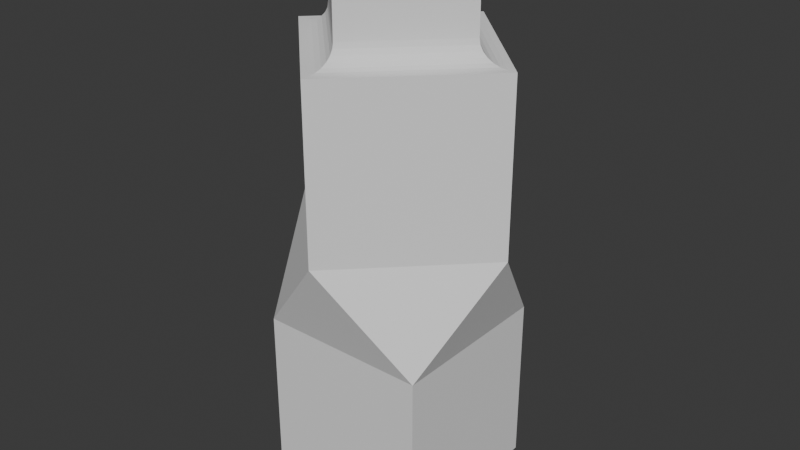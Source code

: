 # Source: random2.blend  (saved by Blender 4.0.36; exported with 4.5.12 LTS)
import bpy
from mathutils import Matrix  # noqa: F401  (used for matrix-valued properties, if any)

bpy.ops.wm.read_factory_settings(use_empty=True)
scene = bpy.context.scene
scene.name = 'Scene'

# ---- collections
col_collection = bpy.data.collections.new('Collection'); scene.collection.children.link(col_collection)

# ---- world
world_world = bpy.data.worlds.new('World'); scene.world = world_world
world_world.use_nodes = True; world_world.node_tree.nodes.clear()
_N = world_world.node_tree.nodes; _L = world_world.node_tree.links
n0 = _N.new('ShaderNodeOutputWorld'); n0.name = 'World Output'; n0.location = (300, 300)
n1 = _N.new('ShaderNodeBackground'); n1.name = 'Background'; n1.location = (10, 300)
n1.inputs[0].default_value = (0.05088, 0.05088, 0.05088, 1.0)
_L.new(n1.outputs[0], n0.inputs[0])
n0.is_active_output = True
world_world.color = (0.05088, 0.05088, 0.05088)
world_world.use_sun_shadow = False
world_world.sun_shadow_jitter_overblur = 0.0

# ---- meshes
me_cube_001 = bpy.data.meshes.new('Cube.001')
me_cube_001.from_pydata([(1.0, -1.0, -2.577), (-1.0, -1.0, -2.577), (1.0, 1.0, -2.577), (-1.0, 1.0, -2.577), (1.0, -1.0, -0.5767), (-1.0, -1.0, -0.5767), (1.0, 1.0, -0.5767), (-1.0, 1.0, -0.5767), (-2.384e-07, 1.414, 2.577), (-1.414, 8.222e-08, 2.577), (1.414, -3.574e-07, 2.577), (-4.768e-07, -1.414, 2.577), (1.788e-07, 1.414, 0.5767), (-1.414, 1.125e-07, 0.5767), (1.414, -2.675e-07, 0.5767), (-2.384e-07, -1.414, 0.5767), (0.9714, -4.409e-07, 3.641), (-2.384e-07, 0.9714, 3.641), (-0.9714, -1.389e-07, 3.641), (-4.768e-07, -0.9714, 3.641), (0.9714, -3.303e-07, 2.818), (1.312, -3.437e-07, 2.577), (0.983, -3.235e-07, 2.755), (1.017, -3.202e-07, 2.697), (1.071, -3.208e-07, 2.647), (1.142, -3.252e-07, 2.609), (1.224, -3.33e-07, 2.585), (-2.384e-07, 1.312, 2.577), (-2.384e-07, 0.9714, 2.818), (-2.384e-07, 1.224, 2.585), (-2.384e-07, 1.142, 2.609), (-2.384e-07, 1.071, 2.647), (-2.384e-07, 1.017, 2.697), (-2.384e-07, 0.983, 2.755), (-1.312, 6.424e-08, 2.577), (-0.9714, -2.834e-08, 2.818), (-1.224, 4.626e-08, 2.585), (-1.142, 2.825e-08, 2.609), (-1.071, 1.175e-08, 2.647), (-1.017, -5.031e-09, 2.697), (-0.983, -1.835e-08, 2.755), (-4.768e-07, -1.312, 2.577), (-4.768e-07, -0.9714, 2.818), (-4.768e-07, -1.224, 2.585), (-4.768e-07, -1.142, 2.609), (-4.768e-07, -1.071, 2.647), (-4.768e-07, -1.017, 2.697), (-4.768e-07, -0.983, 2.755)], [], [(0, 1, 3, 2), (2, 3, 7, 6), (15, 5, 4), (4, 5, 1, 0), (2, 6, 4, 0), (7, 3, 1, 5), (28, 35, 18, 17), (10, 11, 15, 14), (14, 4, 6), (12, 13, 9, 8), (10, 14, 12, 8), (15, 11, 9, 13), (13, 7, 5), (12, 6, 7), (14, 15, 4), (12, 14, 6), (13, 12, 7), (15, 13, 5), (11, 10, 21, 41), (35, 42, 19, 18), (42, 20, 16, 19), (17, 18, 19, 16), (20, 28, 17, 16), (8, 9, 34, 27), (9, 11, 41, 34), (21, 27, 29, 26), (26, 29, 30, 25), (25, 30, 31, 24), (24, 31, 32, 23), (23, 32, 33, 22), (22, 33, 28, 20), (27, 34, 36, 29), (29, 36, 37, 30), (30, 37, 38, 31), (31, 38, 39, 32), (32, 39, 40, 33), (33, 40, 35, 28), (34, 41, 43, 36), (36, 43, 44, 37), (37, 44, 45, 38), (38, 45, 46, 39), (39, 46, 47, 40), (40, 47, 42, 35), (41, 21, 26, 43), (43, 26, 25, 44), (44, 25, 24, 45), (45, 24, 23, 46), (46, 23, 22, 47), (47, 22, 20, 42), (10, 8, 27, 21)])
_uv = me_cube_001.uv_layers.new(name='UVMap')
_uv.uv.foreach_set('vector', [0.375, 0.0, 0.625, 0.0, 0.625, 0.25, 0.375, 0.25, 0.375, 0.25, 0.625, 0.25, 0.625, 0.5, 0.375, 0.5, 0.625, 0.5, 0.625, 0.75, 0.375, 0.75, 0.375, 0.75, 0.625, 0.75, 0.625, 1.0, 0.375, 1.0, 0.125, 0.5, 0.375, 0.5, 0.375, 0.75, 0.125, 0.75, 0.625, 0.5, 0.875, 0.5, 0.875, 0.75, 0.625, 0.75, 0.375, 1.0, 0.625, 1.0, 0.625, 1.0, 0.375, 1.0, 0.375, 0.25, 0.625, 0.25, 0.625, 0.5, 0.375, 0.5, 0.375, 0.5, 0.375, 0.75, 0.375, 0.5, 0.375, 0.75, 0.625, 0.75, 0.625, 1.0, 0.375, 1.0, 0.125, 0.5, 0.375, 0.5, 0.375, 0.75, 0.125, 0.75, 0.625, 0.5, 0.875, 0.5, 0.875, 0.75, 0.625, 0.75, 0.625, 0.75, 0.625, 0.5, 0.625, 0.75, 0.375, 0.75, 0.375, 0.5, 0.625, 0.5, 0.375, 0.5, 0.625, 0.5, 0.375, 0.75, 0.375, 0.75, 0.375, 0.5, 0.375, 0.5, 0.625, 0.75, 0.375, 0.75, 0.625, 0.5, 0.625, 0.5, 0.625, 0.75, 0.625, 0.75, 0.625, 0.25, 0.375, 0.25, 0.375, 0.25, 0.625, 0.25, 0.875, 0.75, 0.875, 0.5, 0.875, 0.5, 0.875, 0.75, 0.625, 0.25, 0.375, 0.25, 0.375, 0.25, 0.625, 0.25, 0.375, 0.0, 0.625, 0.0, 0.625, 0.25, 0.375, 0.25, 0.125, 0.5, 0.125, 0.75, 0.125, 0.75, 0.125, 0.5, 0.375, 1.0, 0.625, 1.0, 0.625, 1.0, 0.375, 1.0, 0.875, 0.75, 0.875, 0.5, 0.875, 0.5, 0.875, 0.75, 0.125, 0.5, 0.125, 0.75, 0.125, 0.75, 0.125, 0.5, 0.125, 0.5, 0.125, 0.75, 0.125, 0.75, 0.125, 0.5, 0.125, 0.5, 0.125, 0.75, 0.125, 0.75, 0.125, 0.5, 0.125, 0.5, 0.125, 0.75, 0.125, 0.7559, 0.125, 0.4941, 0.125, 0.4941, 0.125, 0.7559, 0.125, 0.7515, 0.125, 0.4985, 0.125, 0.4985, 0.125, 0.7515, 0.125, 0.75, 0.125, 0.5, 0.375, 1.0, 0.625, 1.0, 0.625, 1.0, 0.375, 1.0, 0.375, 1.0, 0.625, 1.0, 0.625, 1.0, 0.375, 1.0, 0.375, 1.0, 0.625, 1.0, 0.625, 1.0, 0.375, 1.0, 0.375, 1.0, 0.625, 1.0, 0.6309, 1.0, 0.3691, 1.0, 0.3691, 1.0, 0.6309, 1.0, 0.6265, 1.0, 0.3735, 1.0, 0.3735, 1.0, 0.6265, 1.0, 0.625, 1.0, 0.375, 1.0, 0.875, 0.75, 0.875, 0.5, 0.875, 0.5, 0.875, 0.75, 0.875, 0.75, 0.875, 0.5, 0.875, 0.5, 0.875, 0.75, 0.875, 0.75, 0.875, 0.5, 0.875, 0.5, 0.875, 0.75, 0.875, 0.75, 0.875, 0.5, 0.875, 0.4941, 0.875, 0.7559, 0.875, 0.7559, 0.875, 0.4941, 0.875, 0.4985, 0.875, 0.7515, 0.875, 0.7515, 0.875, 0.4985, 0.875, 0.5, 0.875, 0.75, 0.625, 0.25, 0.375, 0.25, 0.375, 0.25, 0.625, 0.25, 0.625, 0.25, 0.375, 0.25, 0.375, 0.25, 0.625, 0.25, 0.625, 0.25, 0.375, 0.25, 0.375, 0.25, 0.625, 0.25, 0.625, 0.25, 0.375, 0.25, 0.3691, 0.25, 0.6309, 0.25, 0.6309, 0.25, 0.3691, 0.25, 0.3735, 0.25, 0.6265, 0.25, 0.6265, 0.25, 0.3735, 0.25, 0.375, 0.25, 0.625, 0.25, 0.125, 0.5, 0.125, 0.75, 0.125, 0.75, 0.125, 0.5])
me_cube_001.update()

# ---- objects
ob_cube = bpy.data.objects.new('Cube', me_cube_001)

# ---- transforms, parenting, visibility, modifiers, constraints
ob_cube.location = (0.0, 0.0, 0.0)

# ---- collection membership
col_collection.objects.link(ob_cube)

# ---- scene / render settings (as saved in the file)
scene.frame_start = 1; scene.frame_end = 250; scene.frame_set(1)
scene.render.engine = 'BLENDER_EEVEE_NEXT'
scene.cycles.sampling_pattern = 'TABULATED_SOBOL'
bpy.context.view_layer.update()

# ---- added for rendering (the .blend has no active camera and no usable light): camera, sun
cam_auto = bpy.data.cameras.new('AutoCamera')
cam_auto.lens = 50.0
cam_auto.sensor_width = 36.0
cam_auto.clip_end = 1000.0
ob_auto_camera = bpy.data.objects.new('AutoCamera', cam_auto)
scene.collection.objects.link(ob_auto_camera)
ob_auto_camera.location = (6.84047, -8.20856, 6.00454)
ob_auto_camera.rotation_euler = (1.09748, -7.21219e-08, 0.694738)
scene.camera = ob_auto_camera
light_auto_sun = bpy.data.lights.new('AutoSun', 'SUN')
light_auto_sun.energy = 3.0
light_auto_sun.angle = 0.0523599
ob_auto_sun = bpy.data.objects.new('AutoSun', light_auto_sun)
scene.collection.objects.link(ob_auto_sun)
ob_auto_sun.rotation_euler = (0.872665, 0.174533, 0.523599)
bpy.context.view_layer.update()
